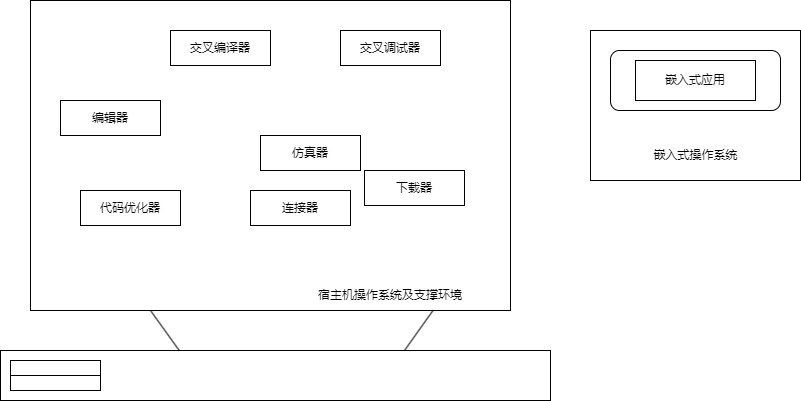

The diagram above was exported from draw.io. Its source (the exported page's mxGraphModel, read from the mxfile embedded in the PNG):
<mxGraphModel dx="1012" dy="744" grid="1" gridSize="10" guides="1" tooltips="1" connect="1" arrows="1" fold="1" page="1" pageScale="1" pageWidth="827" pageHeight="1169" math="0" shadow="0">
  <root>
    <mxCell id="0" />
    <mxCell id="1" parent="0" />
    <mxCell id="oiy-wqrY1b_AasdbY_6P-1" value="" style="rounded=0;whiteSpace=wrap;html=1;" vertex="1" parent="1">
      <mxGeometry x="30" y="120" width="480" height="310" as="geometry" />
    </mxCell>
    <mxCell id="oiy-wqrY1b_AasdbY_6P-2" value="编辑器" style="rounded=0;whiteSpace=wrap;html=1;" vertex="1" parent="1">
      <mxGeometry x="60" y="220" width="100" height="35" as="geometry" />
    </mxCell>
    <mxCell id="oiy-wqrY1b_AasdbY_6P-9" value="连接器" style="rounded=0;whiteSpace=wrap;html=1;" vertex="1" parent="1">
      <mxGeometry x="250" y="310" width="100" height="35" as="geometry" />
    </mxCell>
    <mxCell id="oiy-wqrY1b_AasdbY_6P-10" value="代码优化器" style="rounded=0;whiteSpace=wrap;html=1;" vertex="1" parent="1">
      <mxGeometry x="80" y="310" width="100" height="35" as="geometry" />
    </mxCell>
    <mxCell id="oiy-wqrY1b_AasdbY_6P-11" value="交叉编译器" style="rounded=0;whiteSpace=wrap;html=1;" vertex="1" parent="1">
      <mxGeometry x="170" y="150" width="100" height="35" as="geometry" />
    </mxCell>
    <mxCell id="oiy-wqrY1b_AasdbY_6P-12" value="交叉调试器" style="rounded=0;whiteSpace=wrap;html=1;" vertex="1" parent="1">
      <mxGeometry x="340" y="150" width="100" height="35" as="geometry" />
    </mxCell>
    <mxCell id="oiy-wqrY1b_AasdbY_6P-13" value="仿真器" style="rounded=0;whiteSpace=wrap;html=1;" vertex="1" parent="1">
      <mxGeometry x="260" y="255" width="100" height="35" as="geometry" />
    </mxCell>
    <mxCell id="oiy-wqrY1b_AasdbY_6P-14" value="下载器" style="rounded=0;whiteSpace=wrap;html=1;" vertex="1" parent="1">
      <mxGeometry x="364" y="290" width="100" height="35" as="geometry" />
    </mxCell>
    <mxCell id="oiy-wqrY1b_AasdbY_6P-15" value="宿主机操作系统及支撑环境" style="text;strokeColor=none;align=center;fillColor=none;html=1;verticalAlign=middle;whiteSpace=wrap;rounded=0;" vertex="1" parent="1">
      <mxGeometry x="305" y="400" width="170" height="30" as="geometry" />
    </mxCell>
    <mxCell id="oiy-wqrY1b_AasdbY_6P-16" value="" style="rounded=0;whiteSpace=wrap;html=1;" vertex="1" parent="1">
      <mxGeometry x="590" y="150" width="210" height="150" as="geometry" />
    </mxCell>
    <mxCell id="oiy-wqrY1b_AasdbY_6P-17" value="" style="rounded=1;whiteSpace=wrap;html=1;" vertex="1" parent="1">
      <mxGeometry x="610" y="170" width="170" height="60" as="geometry" />
    </mxCell>
    <mxCell id="oiy-wqrY1b_AasdbY_6P-18" value="嵌入式应用" style="rounded=0;whiteSpace=wrap;html=1;" vertex="1" parent="1">
      <mxGeometry x="635" y="180" width="120" height="40" as="geometry" />
    </mxCell>
    <mxCell id="oiy-wqrY1b_AasdbY_6P-19" value="嵌入式操作系统" style="text;strokeColor=none;align=center;fillColor=none;html=1;verticalAlign=middle;whiteSpace=wrap;rounded=0;" vertex="1" parent="1">
      <mxGeometry x="642.5" y="260" width="105" height="30" as="geometry" />
    </mxCell>
    <mxCell id="oiy-wqrY1b_AasdbY_6P-20" value="" style="rounded=0;whiteSpace=wrap;html=1;" vertex="1" parent="1">
      <mxGeometry y="470" width="550" height="50" as="geometry" />
    </mxCell>
    <mxCell id="oiy-wqrY1b_AasdbY_6P-21" value="" style="rounded=0;whiteSpace=wrap;html=1;" vertex="1" parent="1">
      <mxGeometry x="10" y="480" width="90" height="15" as="geometry" />
    </mxCell>
    <mxCell id="oiy-wqrY1b_AasdbY_6P-22" value="" style="rounded=0;whiteSpace=wrap;html=1;" vertex="1" parent="1">
      <mxGeometry x="10" y="495" width="90" height="15" as="geometry" />
    </mxCell>
    <mxCell id="oiy-wqrY1b_AasdbY_6P-23" style="rounded=0;orthogonalLoop=1;jettySize=auto;html=1;exitX=0.25;exitY=1;exitDx=0;exitDy=0;entryX=0.325;entryY=0;entryDx=0;entryDy=0;entryPerimeter=0;endArrow=none;endFill=0;" edge="1" parent="1" source="oiy-wqrY1b_AasdbY_6P-1" target="oiy-wqrY1b_AasdbY_6P-20">
      <mxGeometry relative="1" as="geometry" />
    </mxCell>
    <mxCell id="oiy-wqrY1b_AasdbY_6P-24" style="rounded=0;orthogonalLoop=1;jettySize=auto;html=1;exitX=0.75;exitY=1;exitDx=0;exitDy=0;endArrow=none;endFill=0;" edge="1" parent="1" source="oiy-wqrY1b_AasdbY_6P-15">
      <mxGeometry relative="1" as="geometry">
        <mxPoint x="404" y="470" as="targetPoint" />
      </mxGeometry>
    </mxCell>
  </root>
</mxGraphModel>